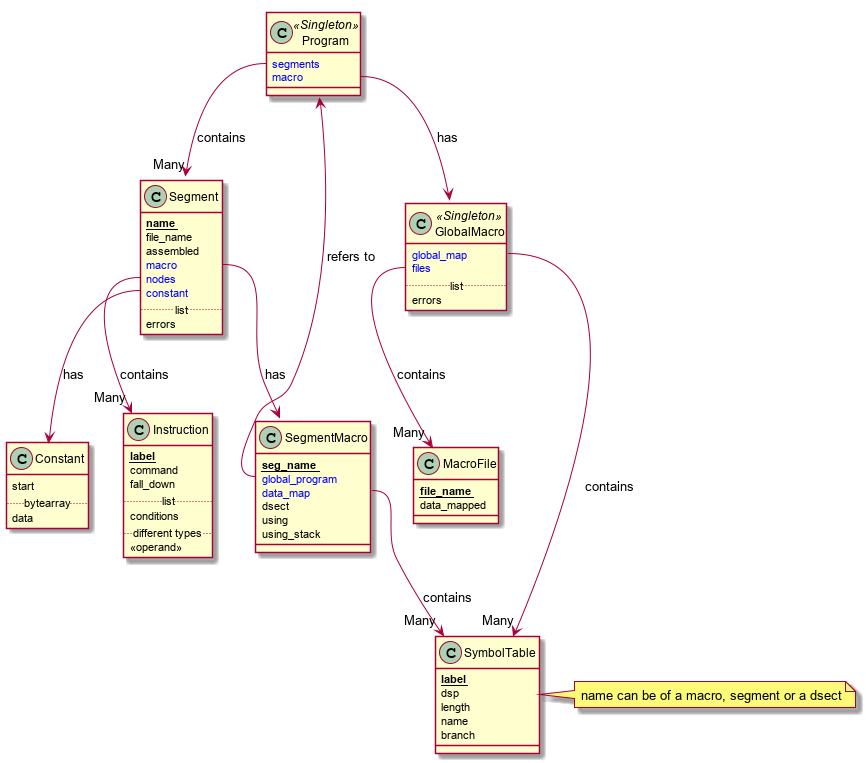

The diagram above was rendered by PlantUML. Its source (embedded in the PNG):
@startuml


class Program <<Singleton>> {
    <color:blue>segments</color>
    <color:blue>macro</color>
}

class GlobalMacro <<Singleton>> {
    <color:blue>global_map</color>
    <color:blue>files</color>
    .. list ..
    errors
}

class SymbolTable {
    <b><u>label</u></b>
    dsp
    length
    name
    branch
}
note right
    name can be of a macro, segment or a dsect
end note

class Segment {
    <b><u>name</u></b>
    file_name
    assembled
    <color:blue>macro</color>
    <color:blue>nodes</color>
    <color:blue>constant</color>
    .. list ..
    errors
}

class SegmentMacro {
    <b><u>seg_name</u></b>
    <color:blue>global_program</color>
    <color:blue>data_map</color>
    dsect
    using
    using_stack
}

class MacroFile {
    <b><u>file_name</u></b>
    data_mapped
}

class Constant {
    start
    .. bytearray ..
    data
}

class Instruction {
    <b><u>label</u></b>
    command
    fall_down
    .. list ..
    conditions
    .. different types..
    <<operand>>
}
Program::macro  -->  GlobalMacro : has
Program::segments  --> "Many" Segment : contains
GlobalMacro::global_map --> "Many" SymbolTable : contains
Segment::macro  -->  SegmentMacro : has
SegmentMacro::global_program --> Program : refers to
SegmentMacro::data_map  --> "Many" SymbolTable : contains
GlobalMacro::files  --> "Many" MacroFile : contains
Segment::constant --> Constant : has
Segment::nodes --> "Many" Instruction : contains

@enduml